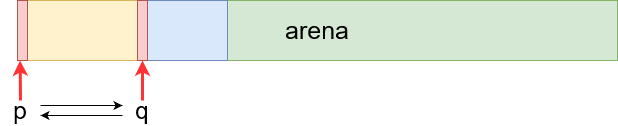

The diagram above was exported from draw.io. Its source (the exported page's mxGraphModel, read from the mxfile embedded in the PNG):
<mxGraphModel dx="782" dy="551" grid="1" gridSize="10" guides="1" tooltips="1" connect="1" arrows="1" fold="1" page="1" pageScale="1" pageWidth="827" pageHeight="1169" math="0" shadow="0">
  <root>
    <mxCell id="0" />
    <mxCell id="1" parent="0" />
    <mxCell id="hd8Gem8LRDf5dcg6bnps-28" value="&lt;font style=&quot;font-size: 25px&quot;&gt;arena&lt;/font&gt;" style="rounded=0;whiteSpace=wrap;html=1;fillColor=#d5e8d4;strokeColor=#82b366;" vertex="1" parent="1">
      <mxGeometry x="150" y="300" width="600" height="60" as="geometry" />
    </mxCell>
    <mxCell id="hd8Gem8LRDf5dcg6bnps-29" value="" style="rounded=0;whiteSpace=wrap;html=1;fillColor=#fff2cc;strokeColor=#d6b656;" vertex="1" parent="1">
      <mxGeometry x="150" y="300" width="120" height="60" as="geometry" />
    </mxCell>
    <mxCell id="hd8Gem8LRDf5dcg6bnps-30" value="" style="rounded=0;whiteSpace=wrap;html=1;fillColor=#dae8fc;strokeColor=#6c8ebf;" vertex="1" parent="1">
      <mxGeometry x="270" y="300" width="90" height="60" as="geometry" />
    </mxCell>
    <mxCell id="hd8Gem8LRDf5dcg6bnps-34" style="edgeStyle=orthogonalEdgeStyle;jumpStyle=gap;orthogonalLoop=1;jettySize=auto;html=1;exitX=0.5;exitY=0;exitDx=0;exitDy=0;entryX=0.25;entryY=1;entryDx=0;entryDy=0;strokeColor=#FF3333;strokeWidth=3;rounded=0;" edge="1" parent="1" source="hd8Gem8LRDf5dcg6bnps-31" target="hd8Gem8LRDf5dcg6bnps-33">
      <mxGeometry relative="1" as="geometry" />
    </mxCell>
    <mxCell id="hd8Gem8LRDf5dcg6bnps-38" style="edgeStyle=orthogonalEdgeStyle;rounded=0;jumpStyle=gap;orthogonalLoop=1;jettySize=auto;html=1;exitX=1;exitY=0.25;exitDx=0;exitDy=0;entryX=0;entryY=0.25;entryDx=0;entryDy=0;strokeWidth=1;" edge="1" parent="1" source="hd8Gem8LRDf5dcg6bnps-31" target="hd8Gem8LRDf5dcg6bnps-36">
      <mxGeometry relative="1" as="geometry" />
    </mxCell>
    <mxCell id="hd8Gem8LRDf5dcg6bnps-31" value="&lt;font style=&quot;font-size: 25px&quot;&gt;p&lt;/font&gt;" style="text;html=1;strokeColor=none;fillColor=none;align=center;verticalAlign=middle;whiteSpace=wrap;rounded=0;" vertex="1" parent="1">
      <mxGeometry x="133" y="400" width="40" height="20" as="geometry" />
    </mxCell>
    <mxCell id="hd8Gem8LRDf5dcg6bnps-33" value="" style="rounded=0;whiteSpace=wrap;html=1;fillColor=#f8cecc;strokeColor=#b85450;" vertex="1" parent="1">
      <mxGeometry x="150" y="300" width="10" height="60" as="geometry" />
    </mxCell>
    <mxCell id="hd8Gem8LRDf5dcg6bnps-35" value="" style="rounded=0;whiteSpace=wrap;html=1;fillColor=#f8cecc;strokeColor=#b85450;" vertex="1" parent="1">
      <mxGeometry x="270" y="300" width="10" height="60" as="geometry" />
    </mxCell>
    <mxCell id="hd8Gem8LRDf5dcg6bnps-37" style="edgeStyle=orthogonalEdgeStyle;rounded=0;jumpStyle=gap;orthogonalLoop=1;jettySize=auto;html=1;exitX=0.5;exitY=0;exitDx=0;exitDy=0;entryX=0.5;entryY=1;entryDx=0;entryDy=0;strokeColor=#FF3333;strokeWidth=3;" edge="1" parent="1" source="hd8Gem8LRDf5dcg6bnps-36" target="hd8Gem8LRDf5dcg6bnps-35">
      <mxGeometry relative="1" as="geometry" />
    </mxCell>
    <mxCell id="hd8Gem8LRDf5dcg6bnps-39" style="edgeStyle=orthogonalEdgeStyle;rounded=0;jumpStyle=gap;orthogonalLoop=1;jettySize=auto;html=1;exitX=0;exitY=0.75;exitDx=0;exitDy=0;entryX=1;entryY=0.75;entryDx=0;entryDy=0;strokeWidth=1;" edge="1" parent="1" source="hd8Gem8LRDf5dcg6bnps-36" target="hd8Gem8LRDf5dcg6bnps-31">
      <mxGeometry relative="1" as="geometry" />
    </mxCell>
    <mxCell id="hd8Gem8LRDf5dcg6bnps-36" value="&lt;font style=&quot;font-size: 24px&quot;&gt;q&lt;/font&gt;" style="text;html=1;strokeColor=none;fillColor=none;align=center;verticalAlign=middle;whiteSpace=wrap;rounded=0;" vertex="1" parent="1">
      <mxGeometry x="255" y="400" width="40" height="20" as="geometry" />
    </mxCell>
  </root>
</mxGraphModel>